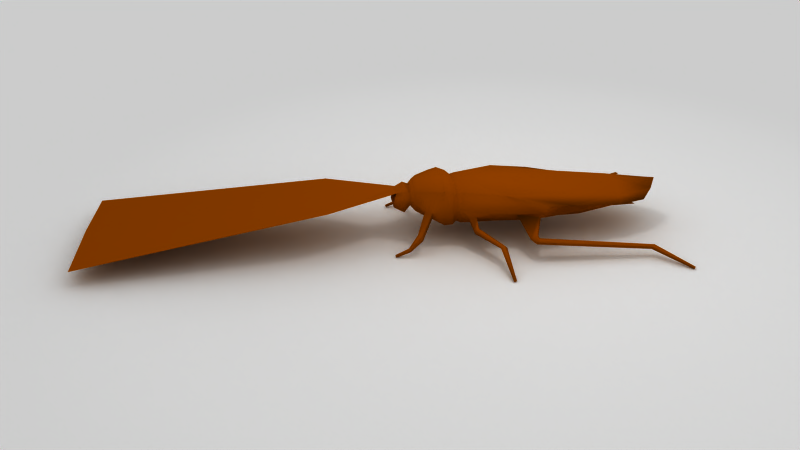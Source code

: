 # Source: jsplifer_animals_roach.blend  (saved by Blender 2.52.0; exported with 4.5.12 LTS)
import bpy
from mathutils import Matrix  # noqa: F401  (used for matrix-valued properties, if any)

bpy.ops.wm.read_factory_settings(use_empty=True)
scene = bpy.context.scene
scene.name = 'Scene'

# ---- collections
col_collection_1 = bpy.data.collections.new('Collection 1'); scene.collection.children.link(col_collection_1)
col_collection_2 = bpy.data.collections.new('Collection 2'); scene.collection.children.link(col_collection_2)

# ---- materials (node trees are filled in below, after node groups)
mat_temp_grey = bpy.data.materials.new('temp_grey')
mat_temp_grey.alpha_threshold = 0.0
mat_temp_grey.roughness = 0.5
mat_temp_grey.line_color = (0.0, 0.0, 0.0, 1.0)
mat_animal_roach = bpy.data.materials.new('animal_roach')
mat_animal_roach.alpha_threshold = 0.0
mat_animal_roach.diffuse_color = (0.4755, 0.2076, 0.0, 1.0)
mat_animal_roach.roughness = 0.5

# ---- material node trees

# ---- world
world_world = bpy.data.worlds.new('World'); scene.world = world_world
world_world.color = (1.0, 1.0, 1.0)
world_world.use_sun_shadow = False
world_world.sun_shadow_jitter_overblur = 0.0
world_world.cycles.sampling_method = 'MANUAL'
world_world.cycles.sample_map_resolution = 256

# ---- cameras
cam_camera = bpy.data.cameras.new('Camera')
cam_camera.clip_end = 100.0
cam_camera.lens = 35.0
cam_camera.ortho_scale = 7.314
cam_camera.dof.focus_distance = 0.0
cam_camera.dof.aperture_fstop = 128.0

# ---- lights
light_lamp_002 = bpy.data.lights.new('Lamp.002', 'SPOT')
light_lamp_002.transmission_factor = 0.0
light_lamp_002.cutoff_distance = 12.0
light_lamp_002.energy = 500.0
light_lamp_002.shadow_buffer_clip_start = 0.5
light_lamp_002.shadow_soft_size = 1.0
light_lamp_002.shadow_maximum_resolution = 0.006
light_lamp_002.use_absolute_resolution = True
light_lamp_002.spot_blend = 0.25
light_lamp_002.spot_size = 2.094
light_lamp_002.cycles.use_multiple_importance_sampling = False

# ---- meshes
me_mesh = bpy.data.meshes.new('Mesh')
me_mesh.from_pydata([(1.0, 1.0, 0.0), (1.0, -1.0, 0.0), (-1.0, -1.0, 0.0), (-1.0, 1.0, 0.0)], [], [(0, 3, 2, 1)])
me_mesh.materials.append(mat_temp_grey)
me_mesh.use_remesh_preserve_volume = False
me_mesh.use_remesh_preserve_attributes = False
me_mesh.use_mirror_vertex_groups = False
me_mesh.update()
me_animals_roach = bpy.data.meshes.new('animals_roach')
me_animals_roach.from_pydata([(1.075, -1.481, 0.9152), (2.547, -0.6834, 0.3421), (2.103, -1.31, 1.143), (3.744, 0.0, 1.554), (3.789, -0.7808, 1.216), (2.863, 0.0, 0.1131), (3.765, -0.3328, 0.287), (4.643, -0.754, 0.8435), (4.25, -0.2228, 0.4971), (-2.875, -0.65, 1.15), (-2.9, 2.31e-07, 1.8), (-2.85, 2.831e-07, 0.5), (-3.2, 0.0, 0.3571), (-3.2, 0.0, 1.757), (-3.2, -0.5, 1.057), (-3.6, 0.0, 1.057), (-2.238, 2.384e-07, -0.0009439), (-2.317, -2.98e-08, 2.083), (-2.379, -0.982, 0.86), (-1.464, 0.0, -0.1136), (-1.698, 0.0, -0.1214), (-1.417, 0.0, 1.937), (-1.734, 0.0, 2.027), (-1.413, -1.066, 0.9116), (-1.716, -1.05, 0.9529), (-0.4025, 0.0, -0.05511), (-2.672, 2.794e-07, 0.2748), (-0.2875, -6.743e-07, 1.844), (-2.754, 1.695e-07, 1.921), (-0.595, -1.286, 0.9029), (-2.597, -0.8508, 0.8883), (2.583, -0.5675, 0.1333), (2.173, -0.8588, 1.419), (3.821, -0.4707, 0.4183), (3.708, -1.115, 0.9185), (4.96, -0.4471, 1.187), (4.588, -0.2646, 0.2625), (1.242, -1.5, 1.275), (1.292, -1.177, 0.5083), (4.7, 0.0, 0.957), (4.25, -1.691e-06, 0.55), (3.725, -0.4027, 0.7271), (-2.894, -0.4875, 1.638), (-3.019, -0.4569, 1.138), (-2.856, -0.4875, 0.6625), (-3.023, 0.0, 1.564), (-3.014, 0.0, 0.8113), (-3.2, -0.375, 0.5321), (-3.502, 0.0, 0.5321), (-3.502, 0.0, 1.582), (-3.539, -0.375, 1.057), (-3.2, -0.375, 1.582), (-2.364, -0.8445, 0.4692), (-2.307, -0.825, 1.823), (-1.947, 0.0, -0.1815), (-2.004, 0.0, 2.161), (-1.976, -1.061, 0.9898), (-1.411, -0.7551, 0.1427), (-1.703, -0.8588, 0.1472), (-1.416, -0.7528, 1.681), (-1.729, -0.8588, 1.759), (-1.562, 0.0, -0.005886), (-1.579, 0.0, 1.861), (-1.571, -0.997, 0.9278), (-0.1438, -0.6885, 0.08288), (-2.581, -0.7461, 0.5796), (-0.1073, -1.143, 1.701), (-2.744, -0.6281, 1.715), (2.826, -0.7882, 0.8346), (5.224, -1.869e-06, 1.427), (4.376, -1.371e-06, 0.216), (3.787, 0.0, 0.875), (-3.022, -0.3628, 1.493), (-3.015, -0.3628, 0.8802), (-3.448, -0.2778, 0.6683), (-3.448, -0.2778, 1.446), (-1.954, -0.846, 0.1113), (-1.997, -0.946, 1.868), (-1.564, -0.7316, 0.2275), (-1.577, -0.729, 1.628), (-2.745, -1.522, -0.1114), (-2.864, -1.405, -0.03403), (-2.899, -1.47, 0.182), (-2.787, -1.608, 0.1622), (-3.204, -1.657, -0.3373), (-3.198, -1.742, -0.3468), (-3.157, -1.719, -0.4781), (-3.172, -1.641, -0.441), (-3.602, -1.727, -0.7092), (-3.612, -1.672, -0.6832), (-3.634, -1.683, -0.6106), (-3.63, -1.743, -0.6173), (-0.9348, -0.962, 0.3356), (-1.16, -0.9616, 0.3054), (-1.219, -1.137, 0.6587), (-0.9873, -1.146, 0.6735), (-1.111, -1.439, 0.1741), (-0.9374, -1.387, 0.2722), (-0.8596, -1.159, -0.06534), (-1.023, -1.22, -0.1299), (-0.2403, -2.316, -0.01027), (-0.3652, -2.323, -0.1013), (-0.4565, -2.395, 0.05151), (-0.3215, -2.382, 0.1321), (-0.2882, -3.529, -0.659), (-0.2351, -3.526, -0.6093), (-0.1936, -3.496, -0.6574), (-0.2418, -3.496, -0.7105), (1.728, -3.371e-07, 1.699), (3.819, 0.0, 0.1645), (1.061, -1.284, 0.5647), (0.4866, -1.116, 0.3946), (0.3062, -1.193, 0.7226), (0.9741, -1.414, 0.7275), (0.5177, -2.103, 0.2373), (0.8105, -1.939, 0.2397), (0.8422, -1.907, 0.1583), (0.5809, -2.029, 0.07325), (0.85, -2.019, 0.08291), (0.7201, -2.244, 0.006326), (0.7138, -2.33, 0.1539), (0.843, -2.059, 0.1562), (4.336, -2.528, -0.2141), (4.466, -2.393, -0.2119), (4.473, -2.373, -0.2851), (4.343, -2.485, -0.3617), (5.416, -3.363, -0.6564), (5.352, -3.419, -0.6947), (5.348, -3.441, -0.6209), (5.413, -3.373, -0.6198), (2.034, -1.144, 1.055), (-13.3, 0.0, 0.1536), (-13.3, -2.278, 0.01746), (-5.666, -1.278, 1.318), (-5.784, 0.0, 1.422)], [], [(0, 37, 66, 29), (1, 31, 6, 33), (1, 38, 64, 31), (2, 34, 4, 32), (2, 32, 66, 37), (7, 41, 71, 39), (7, 39, 69, 35), (7, 35, 4, 34), (7, 34, 68, 41), (8, 36, 70, 40), (8, 40, 71, 41), (8, 41, 68, 33), (8, 33, 6, 36), (9, 44, 65, 30), (9, 30, 67, 42), (9, 42, 72, 43), (9, 43, 73, 44), (10, 42, 67, 28), (10, 45, 72, 42), (11, 26, 65, 44), (11, 44, 73, 46), (12, 46, 73, 47), (12, 47, 74, 48), (13, 51, 72, 45), (13, 49, 75, 51), (14, 47, 73, 43), (14, 43, 72, 51), (14, 51, 75, 50), (14, 50, 74, 47), (15, 48, 74, 50), (15, 50, 75, 49), (16, 54, 76, 52), (16, 52, 65, 26), (17, 28, 67, 53), (17, 53, 77, 55), (18, 56, 77, 53), (18, 53, 67, 30), (18, 52, 76, 56), (19, 25, 64, 57), (19, 57, 78, 61), (20, 61, 78, 58), (20, 58, 76, 54), (21, 62, 79, 59), (21, 59, 66, 27), (22, 55, 77, 60), (22, 60, 79, 62), (23, 29, 66, 59), (23, 59, 79, 63), (23, 63, 78, 57), (24, 63, 79, 60), (24, 60, 77, 56), (24, 58, 78, 63), (65, 52, 80, 81), (30, 65, 81, 82), (52, 18, 83, 80), (18, 30, 82, 83), (83, 82, 84, 85), (80, 83, 85, 86), (82, 81, 87, 84), (81, 80, 86, 87), (87, 86, 88, 89), (84, 87, 89, 90), (86, 85, 91, 88), (85, 84, 90, 91), (91, 90, 89, 88), (95, 94, 96, 97), (92, 95, 97, 98), (94, 93, 99, 96), (93, 92, 98, 99), (99, 98, 100, 101), (96, 99, 101, 102), (98, 97, 103, 100), (97, 96, 102, 103), (103, 102, 104, 105), (100, 103, 105, 106), (102, 101, 107, 104), (101, 100, 106, 107), (105, 104, 107, 106), (3, 4, 35, 69), (3, 108, 32, 4), (27, 66, 32, 108), (5, 31, 64, 25), (5, 109, 6, 31), (6, 109, 70, 36), (64, 38, 110, 111), (29, 64, 111, 112), (38, 0, 113, 110), (0, 29, 112, 113), (113, 112, 114, 115), (110, 113, 115, 116), (112, 111, 117, 114), (111, 110, 116, 117), (117, 116, 118, 119), (114, 117, 119, 120), (116, 115, 121, 118), (115, 114, 120, 121), (121, 120, 122, 123), (118, 121, 123, 124), (120, 119, 125, 122), (119, 118, 124, 125), (125, 124, 126, 127), (122, 125, 127, 128), (124, 123, 129, 126), (123, 122, 128, 129), (129, 128, 127, 126), (37, 130, 2), (2, 130, 68, 34), (0, 38, 130, 37), (1, 68, 130, 38), (1, 33, 68), (24, 56, 76, 58), (23, 94, 95, 29), (23, 57, 93, 94), (57, 64, 92, 93), (29, 95, 92, 64), (49, 134, 133, 75), (131, 132, 133, 134)])
me_animals_roach.polygons.foreach_set('use_smooth', [True] * 117)
_k = set([(50, 74), (50, 75)])
me_animals_roach.attributes.new('sharp_edge', 'BOOLEAN', 'EDGE').data.foreach_set('value', [ (min(e.vertices), max(e.vertices)) in _k for e in me_animals_roach.edges])
_uv = me_animals_roach.uv_layers.new(name='animals_roach_diff')
_uv.uv.foreach_set('vector', [0.5188, 0.575, 0.5595, 0.5915, 0.4637, 0.7166, 0.3732, 0.674, 0.585, 0.3913, 0.5708, 0.3702, 0.6679, 0.2788, 0.6843, 0.2905, 0.585, 0.3913, 0.5053, 0.5169, 0.3418, 0.5551, 0.5708, 0.3702, 0.6548, 0.5488, 0.8157, 0.4794, 0.8443, 0.5146, 0.6918, 0.5998, 0.6548, 0.5488, 0.6918, 0.5998, 0.4637, 0.7166, 0.5595, 0.5915, 0.8916, 0.4541, 0.8187, 0.4, 0.8467, 0.3592, 0.9419, 0.4023, 0.8916, 0.4541, 0.9419, 0.4023, 0.9963, 0.468, 0.9356, 0.4644, 0.8916, 0.4541, 0.9356, 0.4644, 0.8443, 0.5146, 0.8157, 0.4794, 0.8916, 0.4541, 0.8157, 0.4794, 0.7209, 0.461, 0.8187, 0.4, 0.7162, 0.2537, 0.7057, 0.2405, 0.7075, 0.2054, 0.7403, 0.2439, 0.7162, 0.2537, 0.7403, 0.2439, 0.7613, 0.3079, 0.7095, 0.3163, 0.7162, 0.2537, 0.7095, 0.3163, 0.6485, 0.4086, 0.6843, 0.2905, 0.7162, 0.2537, 0.6843, 0.2905, 0.6679, 0.2788, 0.7057, 0.2405, 0.1597, 0.8445, 0.1204, 0.7909, 0.1582, 0.7675, 0.1776, 0.7969, 0.1597, 0.8445, 0.1776, 0.7969, 0.2109, 0.8865, 0.1909, 0.8999, 0.1597, 0.8445, 0.1909, 0.8999, 0.1611, 0.9108, 0.1338, 0.8602, 0.1597, 0.8445, 0.1338, 0.8602, 0.09714, 0.8277, 0.1204, 0.7909, 0.2054, 0.9574, 0.1909, 0.8999, 0.2109, 0.8865, 0.2272, 0.9566, 0.2054, 0.9574, 0.1789, 0.9584, 0.1611, 0.9108, 0.1909, 0.8999, 0.06496, 0.7566, 0.07556, 0.7229, 0.1582, 0.7675, 0.1204, 0.7909, 0.06496, 0.7566, 0.1204, 0.7909, 0.09714, 0.8277, 0.05203, 0.7987, 0.01107, 0.8346, 0.05203, 0.7987, 0.09714, 0.8277, 0.05038, 0.8465, 0.01107, 0.8346, 0.05038, 0.8465, 0.04671, 0.8749, 0.01123, 0.8771, 0.1514, 0.9751, 0.1421, 0.9278, 0.1611, 0.9108, 0.1789, 0.9584, 0.1514, 0.9751, 0.1083, 0.9739, 0.1074, 0.9353, 0.1421, 0.9278, 0.1063, 0.8708, 0.05038, 0.8465, 0.09714, 0.8277, 0.1338, 0.8602, 0.1063, 0.8708, 0.1338, 0.8602, 0.1611, 0.9108, 0.1421, 0.9278, 0.1063, 0.8708, 0.1421, 0.9278, 0.1074, 0.9353, 0.07709, 0.9018, 0.1063, 0.8708, 0.07709, 0.9018, 0.04671, 0.8749, 0.05038, 0.8465, 0.04648, 0.9309, 0.01123, 0.8771, 0.04671, 0.8749, 0.07709, 0.9018, 0.04648, 0.9309, 0.07709, 0.9018, 0.1074, 0.9353, 0.09683, 0.9721, 0.1032, 0.6663, 0.1268, 0.6308, 0.1933, 0.6973, 0.1765, 0.7463, 0.1032, 0.6663, 0.1765, 0.7463, 0.1582, 0.7675, 0.07556, 0.7229, 0.2831, 0.9474, 0.2272, 0.9566, 0.2109, 0.8865, 0.2525, 0.8623, 0.2831, 0.9474, 0.2525, 0.8623, 0.2786, 0.8466, 0.319, 0.9363, 0.1995, 0.7814, 0.2435, 0.7699, 0.2786, 0.8466, 0.2525, 0.8623, 0.1995, 0.7814, 0.2525, 0.8623, 0.2109, 0.8865, 0.1776, 0.7969, 0.1995, 0.7814, 0.1765, 0.7463, 0.1933, 0.6973, 0.2435, 0.7699, 0.1756, 0.5883, 0.2697, 0.5111, 0.3418, 0.5551, 0.2391, 0.6518, 0.1756, 0.5883, 0.2391, 0.6518, 0.2269, 0.6677, 0.1662, 0.6024, 0.151, 0.6113, 0.1662, 0.6024, 0.2269, 0.6677, 0.2137, 0.6835, 0.151, 0.6113, 0.2137, 0.6835, 0.1933, 0.6973, 0.1268, 0.6308, 0.3853, 0.895, 0.3656, 0.9014, 0.3265, 0.8197, 0.3446, 0.8124, 0.3853, 0.895, 0.3446, 0.8124, 0.4637, 0.7166, 0.5028, 0.8376, 0.3482, 0.9162, 0.319, 0.9363, 0.2786, 0.8466, 0.3032, 0.8324, 0.3482, 0.9162, 0.3032, 0.8324, 0.3265, 0.8197, 0.3656, 0.9014, 0.295, 0.7272, 0.3732, 0.674, 0.4637, 0.7166, 0.3446, 0.8124, 0.295, 0.7272, 0.3446, 0.8124, 0.3265, 0.8197, 0.2799, 0.739, 0.295, 0.7272, 0.2799, 0.739, 0.2269, 0.6677, 0.2391, 0.6518, 0.2667, 0.7511, 0.2799, 0.739, 0.3265, 0.8197, 0.3032, 0.8324, 0.2667, 0.7511, 0.3032, 0.8324, 0.2786, 0.8466, 0.2435, 0.7699, 0.2667, 0.7511, 0.2137, 0.6835, 0.2269, 0.6677, 0.2799, 0.739, 0.9283, 0.1504, 0.9463, 0.1565, 0.9373, 0.2325, 0.9237, 0.2262, 0.9064, 0.1397, 0.9283, 0.1504, 0.9237, 0.2262, 0.9079, 0.2165, 0.8581, 0.1607, 0.8875, 0.1427, 0.895, 0.2195, 0.8773, 0.2328, 0.8875, 0.1427, 0.9064, 0.1397, 0.9079, 0.2165, 0.895, 0.2195, 0.895, 0.2195, 0.9079, 0.2165, 0.9112, 0.2741, 0.9031, 0.2758, 0.8773, 0.2328, 0.895, 0.2195, 0.9031, 0.2758, 0.8921, 0.2811, 0.9079, 0.2165, 0.9237, 0.2262, 0.9202, 0.2785, 0.9112, 0.2741, 0.9237, 0.2262, 0.9373, 0.2325, 0.9269, 0.282, 0.9202, 0.2785, 0.9202, 0.2785, 0.9269, 0.282, 0.9199, 0.322, 0.9147, 0.3207, 0.9112, 0.2741, 0.9202, 0.2785, 0.9147, 0.3207, 0.909, 0.3189, 0.8921, 0.2811, 0.9031, 0.2758, 0.9035, 0.319, 0.896, 0.321, 0.9031, 0.2758, 0.9112, 0.2741, 0.909, 0.3189, 0.9035, 0.319, 0.9035, 0.319, 0.909, 0.3189, 0.9092, 0.3259, 0.904, 0.3279, 0.03155, 0.09613, 0.0265, 0.07995, 0.07598, 0.06968, 0.07643, 0.08909, 0.04778, 0.1198, 0.03155, 0.09613, 0.07643, 0.08909, 0.08145, 0.1295, 0.0265, 0.07995, 0.03808, 0.04848, 0.07519, 0.04118, 0.07598, 0.06968, 0.03808, 0.04848, 0.03737, 0.03042, 0.07333, 0.02727, 0.07519, 0.04118, 0.07519, 0.04118, 0.07333, 0.02727, 0.1938, 0.02647, 0.193, 0.04227, 0.07598, 0.06968, 0.07519, 0.04118, 0.193, 0.04227, 0.1925, 0.06103, 0.08145, 0.1295, 0.07643, 0.08909, 0.194, 0.07513, 0.1967, 0.08946, 0.07643, 0.08909, 0.07598, 0.06968, 0.1925, 0.06103, 0.194, 0.07513, 0.194, 0.07513, 0.1925, 0.06103, 0.3115, 0.05293, 0.3075, 0.06663, 0.1967, 0.08946, 0.194, 0.07513, 0.3075, 0.06663, 0.3089, 0.08131, 0.1925, 0.06103, 0.193, 0.04227, 0.3115, 0.03999, 0.3115, 0.05293, 0.193, 0.04227, 0.1938, 0.02647, 0.3073, 0.02756, 0.3115, 0.03999, 0.3075, 0.06663, 0.3115, 0.05293, 0.3259, 0.05715, 0.3208, 0.07024, 0.8952, 0.589, 0.8443, 0.5146, 0.9356, 0.4644, 0.9963, 0.468, 0.8952, 0.589, 0.7023, 0.7161, 0.6918, 0.5998, 0.8443, 0.5146, 0.5028, 0.8376, 0.4637, 0.7166, 0.6918, 0.5998, 0.7023, 0.7161, 0.5609, 0.3028, 0.5708, 0.3702, 0.3418, 0.5551, 0.2697, 0.5111, 0.5609, 0.3028, 0.6504, 0.2413, 0.6679, 0.2788, 0.5708, 0.3702, 0.6679, 0.2788, 0.6504, 0.2413, 0.7075, 0.2054, 0.7057, 0.2405, 0.3418, 0.5551, 0.5053, 0.5169, 0.492, 0.5417, 0.4305, 0.5581, 0.3732, 0.674, 0.3418, 0.5551, 0.4305, 0.5581, 0.4335, 0.5983, 0.5053, 0.5169, 0.5188, 0.575, 0.4973, 0.5639, 0.4952, 0.5422, 0.5188, 0.575, 0.3732, 0.674, 0.4335, 0.5983, 0.4973, 0.5639, 0.9154, 0.6426, 0.9823, 0.7141, 0.8648, 0.7489, 0.8488, 0.7122, 0.8949, 0.6217, 0.9154, 0.6426, 0.8488, 0.7122, 0.8377, 0.7045, 0.9823, 0.7141, 0.9774, 0.7642, 0.867, 0.768, 0.8648, 0.7489, 0.9774, 0.7642, 0.9595, 0.8388, 0.8724, 0.7996, 0.867, 0.768, 0.867, 0.768, 0.8724, 0.7996, 0.8568, 0.7941, 0.8449, 0.7716, 0.8648, 0.7489, 0.867, 0.768, 0.8449, 0.7716, 0.8389, 0.7567, 0.8377, 0.7045, 0.8488, 0.7122, 0.831, 0.7287, 0.8206, 0.716, 0.8488, 0.7122, 0.8648, 0.7489, 0.8389, 0.7567, 0.831, 0.7287, 0.831, 0.7287, 0.8389, 0.7567, 0.6616, 0.8403, 0.6413, 0.8223, 0.8206, 0.716, 0.831, 0.7287, 0.6413, 0.8223, 0.6255, 0.8009, 0.8389, 0.7567, 0.8449, 0.7716, 0.671, 0.8682, 0.6616, 0.8403, 0.8449, 0.7716, 0.8568, 0.7941, 0.6742, 0.8974, 0.671, 0.8682, 0.671, 0.8682, 0.6742, 0.8974, 0.4959, 0.9783, 0.4855, 0.9578, 0.6616, 0.8403, 0.671, 0.8682, 0.4855, 0.9578, 0.4775, 0.9363, 0.6255, 0.8009, 0.6413, 0.8223, 0.467, 0.9159, 0.4509, 0.8957, 0.6413, 0.8223, 0.6616, 0.8403, 0.4775, 0.9363, 0.467, 0.9159, 0.467, 0.9159, 0.4775, 0.9363, 0.4593, 0.941, 0.458, 0.9181, 0.5595, 0.5915, 0.6426, 0.5288, 0.6548, 0.5488, 0.6548, 0.5488, 0.6426, 0.5288, 0.7209, 0.461, 0.8157, 0.4794, 0.5188, 0.575, 0.5053, 0.5169, 0.6056, 0.5009, 0.5595, 0.5915, 0.585, 0.3913, 0.6485, 0.4086, 0.6056, 0.5009, 0.5053, 0.5169, 0.585, 0.3913, 0.6843, 0.2905, 0.6485, 0.4086, 0.2667, 0.7511, 0.2435, 0.7699, 0.1933, 0.6973, 0.2137, 0.6835, 0.295, 0.7272, 0.3011, 0.6905, 0.3226, 0.6783, 0.3732, 0.674, 0.295, 0.7272, 0.2391, 0.6518, 0.2788, 0.6563, 0.3011, 0.6905, 0.2391, 0.6518, 0.3418, 0.5551, 0.2994, 0.6419, 0.2788, 0.6563, 0.3732, 0.674, 0.3226, 0.6783, 0.2994, 0.6419, 0.3418, 0.5551, 0.9921, 0.04001, 0.7885, 0.1348, 0.7441, 0.01647, 0.9831, 0.01052, 0.1105, 0.4511, 0.01372, 0.2491, 0.7441, 0.01647, 0.7885, 0.1348])
me_animals_roach.materials.append(mat_animal_roach)
me_animals_roach.use_remesh_preserve_volume = False
me_animals_roach.use_remesh_preserve_attributes = False
me_animals_roach.use_mirror_vertex_groups = False
me_animals_roach.update()

# ---- objects
ob_lamp_00 = bpy.data.objects.new('Lamp.00', light_lamp_002)
ob_empty = bpy.data.objects.new('Empty', None)
ob_camera = bpy.data.objects.new('Camera', cam_camera)
ob_mesh = bpy.data.objects.new('Mesh', me_mesh)
ob_animals_roach = bpy.data.objects.new('animals_roach', me_animals_roach)

# ---- transforms, parenting, visibility, modifiers, constraints
ob_lamp_00.location = (0.0, 0.0, 10.0)
ob_lamp_00.empty_display_type = 'ARROWS'
ob_lamp_00.lineart.crease_threshold = 0.0
ob_empty.location = (0.0, -4.0, 0.0)
ob_empty.lock_rotations_4d = False
ob_empty.empty_display_type = 'ARROWS'
ob_empty.empty_image_offset = (0.0, 0.0)
ob_empty.lineart.crease_threshold = 0.0
ob_camera.location = (22.38, -6.508, 12.54)
ob_camera.rotation_euler = (1.109, 0.01082, 0.8149)
ob_camera.lock_rotations_4d = False
ob_camera.empty_display_type = 'ARROWS'
ob_camera.color = (0.0, 0.0, 0.0, 0.0)
ob_camera.display_type = 'WIRE'
ob_camera.lineart.crease_threshold = 0.0
_c = ob_camera.constraints.new('TRACK_TO'); _c.name = 'AutoTrack'
_c.target = ob_empty
ob_mesh.location = (0.0, 0.0, -0.2)
ob_mesh.scale = (50.0, 50.0, 50.0)
ob_mesh.empty_display_type = 'ARROWS'
ob_mesh.lineart.crease_threshold = 0.0
ob_animals_roach.location = (0.0, -0.7, 0.3)
ob_animals_roach.rotation_euler = (0.0, -0.0, 1.571)
ob_animals_roach.scale = (1.0, 1.0, 0.7)
ob_animals_roach.empty_display_type = 'ARROWS'
ob_animals_roach.lineart.crease_threshold = 0.0
_m = ob_animals_roach.modifiers.new('mirror_width', 'MIRROR')
_m.use_axis = (False, True, False)
_m.use_clip = True

# ---- collection membership
col_collection_1.objects.link(ob_lamp_00)
col_collection_1.objects.link(ob_empty)
col_collection_1.objects.link(ob_camera)
col_collection_2.objects.link(ob_mesh)
col_collection_2.objects.link(ob_animals_roach)

# ---- scene / render settings (as saved in the file)
scene.camera = ob_camera
scene.frame_start = 1; scene.frame_end = 250; scene.frame_set(1)
scene.render.engine = 'BLENDER_EEVEE_NEXT'
scene.render.image_settings.file_format = 'JPEG'
scene.render.image_settings.color_mode = 'RGB'
scene.render.image_settings.compression = 90
scene.render.resolution_percentage = 50
scene.render.pixel_aspect_x = 100.0
scene.render.pixel_aspect_y = 100.0
scene.render.dither_intensity = 0.0
scene.render.bake_margin = 2
scene.render.bake_bias = 0.0
scene.render.use_stamp_render_time = False
scene.render.stamp_font_size = 0
scene.cycles.use_denoising = False
scene.cycles.samples = 10
scene.cycles.sampling_pattern = 'TABULATED_SOBOL'
scene.cycles.light_sampling_threshold = 0.0
scene.cycles.use_adaptive_sampling = False
scene.cycles.use_light_tree = False
scene.cycles.blur_glossy = 0.0
scene.cycles.volume_bounces = 1
scene.cycles.pixel_filter_type = 'GAUSSIAN'
scene.cycles.sample_clamp_indirect = 0.0
scene.view_settings.view_transform = 'Raw'
bpy.context.view_layer.update()
